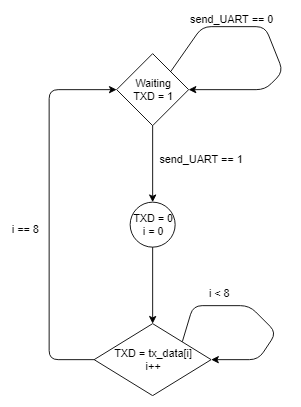

The diagram above was exported from draw.io. Its source (the exported page's mxGraphModel, read from the mxfile embedded in the PNG):
<mxGraphModel dx="840" dy="435" grid="1" gridSize="10" guides="1" tooltips="1" connect="1" arrows="1" fold="1" page="1" pageScale="1" pageWidth="827" pageHeight="1169" math="0" shadow="0">
  <root>
    <mxCell id="0" />
    <mxCell id="1" parent="0" />
    <mxCell id="ATv3-kl8sPw4B4WDycHB-1" value="Waiting&lt;br&gt;TXD = 1&lt;br&gt;" style="rhombus;whiteSpace=wrap;html=1;" vertex="1" parent="1">
      <mxGeometry x="305" y="60" width="80" height="80" as="geometry" />
    </mxCell>
    <mxCell id="ATv3-kl8sPw4B4WDycHB-2" value="TXD = tx_data[i]&lt;br&gt;i++&lt;br&gt;" style="rhombus;whiteSpace=wrap;html=1;" vertex="1" parent="1">
      <mxGeometry x="280" y="360" width="130" height="80" as="geometry" />
    </mxCell>
    <mxCell id="ATv3-kl8sPw4B4WDycHB-3" value="TXD = 0&lt;br&gt;i = 0&lt;br&gt;" style="ellipse;whiteSpace=wrap;html=1;aspect=fixed;" vertex="1" parent="1">
      <mxGeometry x="320" y="225" width="50" height="50" as="geometry" />
    </mxCell>
    <mxCell id="ATv3-kl8sPw4B4WDycHB-4" value="" style="endArrow=classic;html=1;exitX=0.5;exitY=1;exitDx=0;exitDy=0;entryX=0.5;entryY=0;entryDx=0;entryDy=0;" edge="1" parent="1" source="ATv3-kl8sPw4B4WDycHB-1" target="ATv3-kl8sPw4B4WDycHB-3">
      <mxGeometry width="50" height="50" relative="1" as="geometry">
        <mxPoint x="310" y="410" as="sourcePoint" />
        <mxPoint x="345" y="170" as="targetPoint" />
      </mxGeometry>
    </mxCell>
    <mxCell id="ATv3-kl8sPw4B4WDycHB-5" value="" style="endArrow=classic;html=1;exitX=0.5;exitY=1;exitDx=0;exitDy=0;entryX=0.5;entryY=0;entryDx=0;entryDy=0;" edge="1" parent="1" source="ATv3-kl8sPw4B4WDycHB-3" target="ATv3-kl8sPw4B4WDycHB-2">
      <mxGeometry width="50" height="50" relative="1" as="geometry">
        <mxPoint x="327.5" y="320" as="sourcePoint" />
        <mxPoint x="342.5" y="460" as="targetPoint" />
      </mxGeometry>
    </mxCell>
    <mxCell id="ATv3-kl8sPw4B4WDycHB-6" value="" style="endArrow=classic;html=1;exitX=1;exitY=0;exitDx=0;exitDy=0;entryX=1;entryY=0.5;entryDx=0;entryDy=0;" edge="1" parent="1" source="ATv3-kl8sPw4B4WDycHB-1" target="ATv3-kl8sPw4B4WDycHB-1">
      <mxGeometry width="50" height="50" relative="1" as="geometry">
        <mxPoint x="410" y="120" as="sourcePoint" />
        <mxPoint x="400" y="100" as="targetPoint" />
        <Array as="points">
          <mxPoint x="400" y="30" />
          <mxPoint x="470" y="30" />
          <mxPoint x="490" y="80" />
          <mxPoint x="470" y="100" />
        </Array>
      </mxGeometry>
    </mxCell>
    <mxCell id="ATv3-kl8sPw4B4WDycHB-7" value="" style="endArrow=classic;html=1;exitX=1;exitY=0;exitDx=0;exitDy=0;entryX=1;entryY=0.5;entryDx=0;entryDy=0;" edge="1" parent="1" source="ATv3-kl8sPw4B4WDycHB-2" target="ATv3-kl8sPw4B4WDycHB-2">
      <mxGeometry width="50" height="50" relative="1" as="geometry">
        <mxPoint x="292.5" y="510" as="sourcePoint" />
        <mxPoint x="412.5" y="460" as="targetPoint" />
        <Array as="points">
          <mxPoint x="390" y="340" />
          <mxPoint x="452.5" y="340" />
          <mxPoint x="482.5" y="370" />
          <mxPoint x="462.5" y="400" />
        </Array>
      </mxGeometry>
    </mxCell>
    <mxCell id="ATv3-kl8sPw4B4WDycHB-8" value="" style="endArrow=classic;html=1;entryX=0;entryY=0.5;entryDx=0;entryDy=0;exitX=0;exitY=0.5;exitDx=0;exitDy=0;" edge="1" parent="1" source="ATv3-kl8sPw4B4WDycHB-2" target="ATv3-kl8sPw4B4WDycHB-1">
      <mxGeometry width="50" height="50" relative="1" as="geometry">
        <mxPoint x="280" y="280" as="sourcePoint" />
        <mxPoint x="360" y="360" as="targetPoint" />
        <Array as="points">
          <mxPoint x="230" y="400" />
          <mxPoint x="230" y="100" />
        </Array>
      </mxGeometry>
    </mxCell>
    <mxCell id="ATv3-kl8sPw4B4WDycHB-9" value="send_UART == 0&lt;br&gt;&lt;br&gt;" style="text;html=1;resizable=0;points=[];autosize=1;align=left;verticalAlign=top;spacingTop=-4;" vertex="1" parent="1">
      <mxGeometry x="385" y="12" width="110" height="30" as="geometry" />
    </mxCell>
    <mxCell id="ATv3-kl8sPw4B4WDycHB-10" value="i &amp;lt; 8" style="text;html=1;resizable=0;points=[];autosize=1;align=left;verticalAlign=top;spacingTop=-4;" vertex="1" parent="1">
      <mxGeometry x="406" y="317" width="40" height="20" as="geometry" />
    </mxCell>
    <mxCell id="ATv3-kl8sPw4B4WDycHB-11" value="i == 8" style="text;html=1;resizable=0;points=[];autosize=1;align=left;verticalAlign=top;spacingTop=-4;" vertex="1" parent="1">
      <mxGeometry x="187" y="246" width="50" height="20" as="geometry" />
    </mxCell>
    <mxCell id="ATv3-kl8sPw4B4WDycHB-12" value="send_UART == 1&lt;br&gt;&lt;br&gt;" style="text;html=1;resizable=0;points=[];autosize=1;align=left;verticalAlign=top;spacingTop=-4;" vertex="1" parent="1">
      <mxGeometry x="351" y="167.5" width="110" height="30" as="geometry" />
    </mxCell>
  </root>
</mxGraphModel>